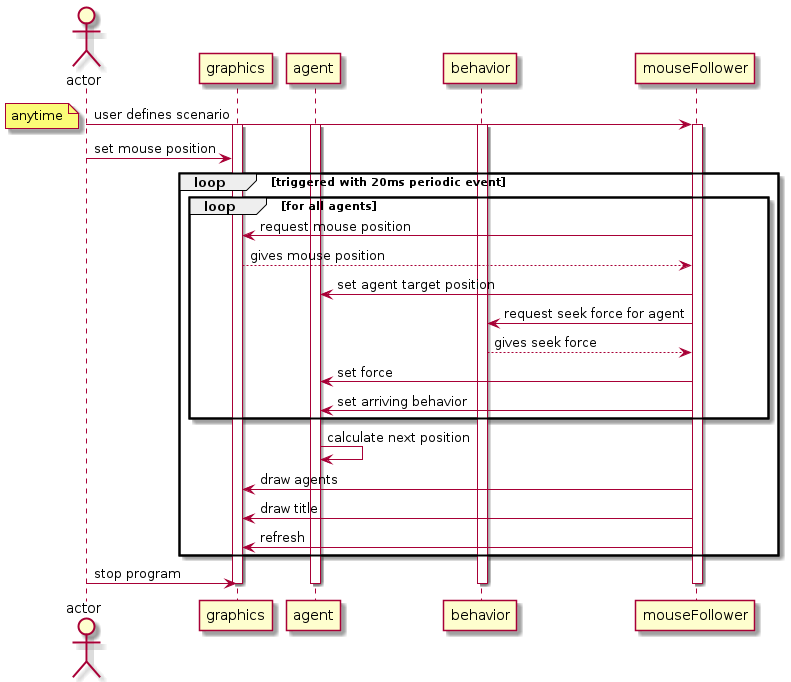

The diagram above was rendered by PlantUML. Its source (embedded in the PNG):
@startuml
actor actor as user
participant graphics as view
participant agent as agent
participant behavior as steeringBehavior
participant mouseFollower as mF

user -> mF: user defines scenario
activate mF
activate view
activate agent
activate steeringBehavior
note left: anytime
user -> view:  set mouse position
loop triggered with 20ms periodic event
    loop for all agents
        mF -> view: request mouse position
        view --> mF: gives mouse position
        mF -> agent: set agent target position
        mF -> steeringBehavior: request seek force for agent
        steeringBehavior --> mF: gives seek force
        mF -> agent: set force
        mF -> agent: set arriving behavior
    end    
    agent -> agent: calculate next position    
    mF -> view: draw agents
    mF -> view: draw title
    mF -> view: refresh
end
user -> view: stop program
deactivate mF
deactivate view
deactivate agent
deactivate steeringBehavior
@enduml